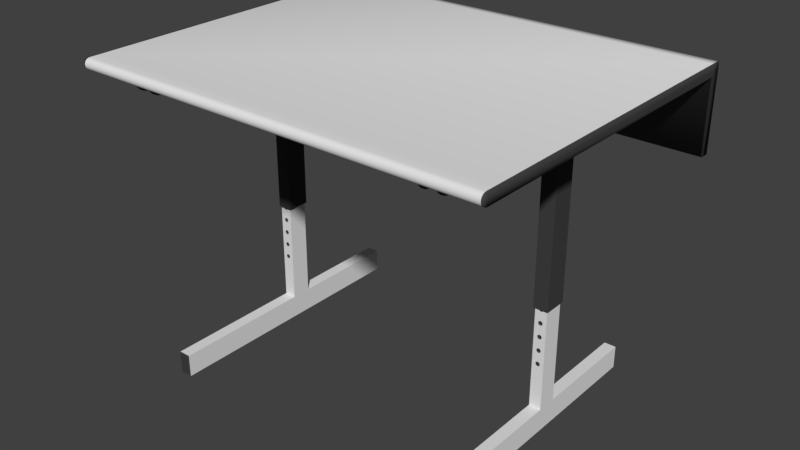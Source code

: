 # Source: Printer_desk.blend  (saved by Blender 2.78.0; exported with 4.5.12 LTS)
import bpy
from mathutils import Matrix  # noqa: F401  (used for matrix-valued properties, if any)

bpy.ops.wm.read_factory_settings(use_empty=True)
scene = bpy.context.scene
scene.name = 'Scene'

# ---- collections
col_collection_1 = bpy.data.collections.new('Collection 1'); scene.collection.children.link(col_collection_1)

# ---- materials (node trees are filled in below, after node groups)
mat_tabletop = bpy.data.materials.new('TableTop')
mat_tabletop.alpha_threshold = 0.0
mat_tabletop.use_transparent_shadow = False
mat_tabletop.roughness = 0.5
mat_blackmetal = bpy.data.materials.new('Blackmetal')
mat_blackmetal.alpha_threshold = 0.0
mat_blackmetal.use_transparent_shadow = False
mat_blackmetal.diffuse_color = (0.05497, 0.05497, 0.05497, 1.0)
mat_blackmetal.roughness = 0.5
mat_shiny_metal = bpy.data.materials.new('Shiny Metal')
mat_shiny_metal.alpha_threshold = 0.0
mat_shiny_metal.use_transparent_shadow = False
mat_shiny_metal.roughness = 0.5

# ---- material node trees

# ---- world
world_world = bpy.data.worlds.new('World'); scene.world = world_world
world_world.color = (0.05088, 0.05088, 0.05088)
world_world.use_sun_shadow = False
world_world.sun_shadow_jitter_overblur = 0.0
world_world.cycles.sampling_method = 'MANUAL'

# ---- meshes
me_plane = bpy.data.meshes.new('Plane')
me_plane.from_pydata([(-0.45, -0.36, 0.679), (0.45, -0.36, 0.679), (-0.45, 0.34, 0.679), (0.45, 0.34, 0.679), (-0.45, -0.3637, 0.6784), (0.45, -0.3637, 0.6784), (-0.45, -0.3671, 0.6767), (0.45, -0.3671, 0.6767), (-0.45, -0.3697, 0.6741), (0.45, -0.3697, 0.6741), (-0.45, -0.3714, 0.6707), (0.45, -0.3714, 0.6707), (-0.45, -0.372, 0.667), (0.45, -0.372, 0.667), (-0.45, -0.3714, 0.6633), (0.45, -0.3714, 0.6633), (-0.45, -0.3697, 0.6599), (0.45, -0.3697, 0.6599), (-0.45, -0.3671, 0.6573), (0.45, -0.3671, 0.6573), (-0.45, -0.3637, 0.6556), (0.45, -0.3637, 0.6556), (-0.45, -0.36, 0.655), (0.45, -0.36, 0.655), (-0.45, 0.34, 0.655), (0.45, 0.34, 0.655), (-0.453, -0.36, 0.679), (0.45, 0.34, 0.667), (-0.45, 0.34, 0.667), (-0.45, -0.336, 0.679), (0.453, -0.372, 0.667), (0.453, -0.3714, 0.6707), (0.453, -0.3697, 0.6741), (0.453, -0.3671, 0.6767), (0.453, -0.3637, 0.6784), (0.453, 0.34, 0.679), (0.453, -0.36, 0.679), (0.453, -0.3714, 0.6633), (0.453, -0.3697, 0.6599), (0.453, -0.3671, 0.6573), (0.453, -0.3637, 0.6556), (0.453, -0.36, 0.655), (0.453, 0.34, 0.655), (0.453, -0.36, 0.667), (0.453, 0.34, 0.667), (-0.453, 0.34, 0.679), (-0.453, -0.3637, 0.6784), (-0.453, -0.3671, 0.6767), (-0.453, -0.3697, 0.6741), (-0.453, -0.3714, 0.6707), (-0.453, -0.372, 0.667), (-0.453, -0.3714, 0.6633), (-0.453, -0.3697, 0.6599), (-0.453, -0.3671, 0.6573), (-0.453, -0.3637, 0.6556), (-0.453, -0.36, 0.655), (-0.453, 0.34, 0.655), (-0.453, 0.34, 0.667), (-0.453, -0.36, 0.667), (0.45, -0.336, 0.679), (-0.45, -0.336, 0.655), (0.45, -0.336, 0.655), (0.453, -0.336, 0.655), (0.453, -0.336, 0.679), (0.453, -0.336, 0.667), (-0.453, -0.336, 0.679), (-0.453, -0.336, 0.655), (-0.453, -0.336, 0.667), (-0.45, 0.36, 0.679), (0.45, 0.36, 0.679), (-0.45, 0.36, 0.655), (0.45, 0.36, 0.655), (0.45, 0.36, 0.667), (-0.45, 0.36, 0.667), (0.453, 0.36, 0.679), (0.453, 0.36, 0.655), (0.453, 0.36, 0.667), (-0.453, 0.36, 0.679), (-0.453, 0.36, 0.655), (-0.453, 0.36, 0.667), (-0.45, 0.34, 0.495), (0.45, 0.34, 0.495), (0.453, 0.34, 0.495), (-0.453, 0.34, 0.495), (-0.45, 0.36, 0.495), (0.45, 0.36, 0.495), (0.453, 0.36, 0.495), (-0.453, 0.36, 0.495), (-0.317, 0.003, 0.33), (-0.343, 0.003, 0.33), (-0.317, 0.047, 0.33), (-0.343, 0.047, 0.33), (-0.317, 0.003, 0.05), (-0.343, 0.003, 0.05), (-0.317, 0.047, 0.05), (-0.343, 0.047, 0.05), (-0.317, 0.003, 5.122e-09), (-0.343, 0.003, 5.122e-09), (-0.317, 0.047, 5.122e-09), (-0.343, 0.047, 5.122e-09), (-0.317, 0.287, 0.05), (-0.343, 0.287, 0.05), (-0.317, 0.287, 5.122e-09), (-0.343, 0.287, 5.122e-09), (-0.317, -0.307, 0.05), (-0.343, -0.307, 0.05), (-0.317, -0.307, 5.122e-09), (-0.343, -0.307, 5.122e-09), (-0.3186, -0.309, 0.0486), (-0.3414, -0.309, 0.0486), (-0.3186, -0.309, 0.0014), (-0.3414, -0.309, 0.0014), (-0.33, 0.003, 0.275), (-0.3265, 0.003, 0.2735), (-0.325, 0.003, 0.27), (-0.3265, 0.003, 0.2665), (-0.33, 0.003, 0.265), (-0.3335, 0.003, 0.2665), (-0.335, 0.003, 0.27), (-0.3335, 0.003, 0.2735), (-0.33, 0.003, 0.245), (-0.3265, 0.003, 0.2435), (-0.325, 0.003, 0.24), (-0.3265, 0.003, 0.2365), (-0.33, 0.003, 0.235), (-0.3335, 0.003, 0.2365), (-0.335, 0.003, 0.24), (-0.3335, 0.003, 0.2435), (-0.33, 0.003, 0.215), (-0.3265, 0.003, 0.2135), (-0.325, 0.003, 0.21), (-0.3265, 0.003, 0.2065), (-0.33, 0.003, 0.205), (-0.3335, 0.003, 0.2065), (-0.335, 0.003, 0.21), (-0.3335, 0.003, 0.2135), (-0.33, 0.003, 0.185), (-0.3265, 0.003, 0.1835), (-0.325, 0.003, 0.18), (-0.3265, 0.003, 0.1765), (-0.33, 0.003, 0.175), (-0.3335, 0.003, 0.1765), (-0.335, 0.003, 0.18), (-0.3335, 0.003, 0.1835), (-0.33, 0.003, 0.155), (-0.3265, 0.003, 0.1535), (-0.325, 0.003, 0.15), (-0.3265, 0.003, 0.1465), (-0.33, 0.003, 0.145), (-0.3335, 0.003, 0.1465), (-0.335, 0.003, 0.15), (-0.3335, 0.003, 0.1535), (-0.33, 0.023, 0.275), (-0.3265, 0.023, 0.2735), (-0.325, 0.023, 0.27), (-0.3265, 0.023, 0.2665), (-0.33, 0.023, 0.265), (-0.3335, 0.023, 0.2665), (-0.335, 0.023, 0.27), (-0.3335, 0.023, 0.2735), (-0.33, 0.023, 0.215), (-0.3265, 0.023, 0.2135), (-0.325, 0.023, 0.21), (-0.3265, 0.023, 0.2065), (-0.33, 0.023, 0.205), (-0.3335, 0.023, 0.2065), (-0.335, 0.023, 0.21), (-0.3335, 0.023, 0.2135), (-0.33, 0.023, 0.155), (-0.3265, 0.023, 0.1535), (-0.325, 0.023, 0.15), (-0.3265, 0.023, 0.1465), (-0.33, 0.023, 0.145), (-0.3335, 0.023, 0.1465), (-0.335, 0.023, 0.15), (-0.3335, 0.023, 0.1535), (-0.33, 0.023, 0.245), (-0.3265, 0.023, 0.2435), (-0.325, 0.023, 0.24), (-0.3265, 0.023, 0.2365), (-0.33, 0.023, 0.235), (-0.3335, 0.023, 0.2365), (-0.335, 0.023, 0.24), (-0.3335, 0.023, 0.2435), (-0.33, 0.023, 0.185), (-0.3265, 0.023, 0.1835), (-0.325, 0.023, 0.18), (-0.3265, 0.023, 0.1765), (-0.33, 0.023, 0.175), (-0.3335, 0.023, 0.1765), (-0.335, 0.023, 0.18), (-0.3335, 0.023, 0.1835), (0.31, -0.312, 0.625), (0.35, -0.312, 0.625), (0.31, -0.312, 0.655), (0.35, -0.312, 0.655), (0.314, -0.312, 0.625), (0.314, -0.312, 0.655), (0.346, -0.312, 0.625), (0.346, -0.312, 0.655), (0.31, -0.312, 0.651), (0.35, -0.312, 0.651), (0.314, -0.312, 0.651), (0.346, -0.312, 0.651), (0.31, 0.315, 0.625), (0.35, 0.315, 0.625), (0.31, 0.315, 0.655), (0.35, 0.315, 0.655), (0.314, 0.315, 0.625), (0.314, 0.315, 0.655), (0.346, 0.315, 0.625), (0.346, 0.315, 0.655), (0.31, 0.315, 0.651), (0.35, 0.315, 0.651), (0.314, 0.315, 0.651), (0.346, 0.315, 0.651), (0.31, -0.3213, 0.6265), (0.35, -0.3213, 0.6265), (0.31, -0.312, 0.655), (0.35, -0.312, 0.655), (0.314, -0.3213, 0.6265), (0.314, -0.312, 0.655), (0.346, -0.3213, 0.6265), (0.346, -0.312, 0.655), (0.31, -0.3132, 0.6512), (0.35, -0.3132, 0.6512), (0.314, -0.3132, 0.6512), (0.346, -0.3132, 0.6512), (0.31, -0.3296, 0.6307), (0.35, -0.3296, 0.6307), (0.31, -0.312, 0.655), (0.35, -0.312, 0.655), (0.314, -0.3296, 0.6307), (0.314, -0.312, 0.655), (0.346, -0.3296, 0.6307), (0.346, -0.312, 0.655), (0.31, -0.3144, 0.6518), (0.35, -0.3144, 0.6518), (0.314, -0.3144, 0.6518), (0.346, -0.3144, 0.6518), (0.31, -0.3363, 0.6374), (0.35, -0.3363, 0.6374), (0.31, -0.312, 0.655), (0.35, -0.312, 0.655), (0.314, -0.3363, 0.6374), (0.314, -0.312, 0.655), (0.346, -0.3363, 0.6374), (0.346, -0.312, 0.655), (0.31, -0.3152, 0.6526), (0.35, -0.3152, 0.6526), (0.314, -0.3152, 0.6526), (0.346, -0.3152, 0.6526), (0.31, -0.3405, 0.6457), (0.35, -0.3405, 0.6457), (0.31, -0.312, 0.655), (0.35, -0.312, 0.655), (0.314, -0.3405, 0.6457), (0.314, -0.312, 0.655), (0.346, -0.3405, 0.6457), (0.346, -0.312, 0.655), (0.31, -0.3158, 0.6538), (0.35, -0.3158, 0.6538), (0.314, -0.3158, 0.6538), (0.346, -0.3158, 0.6538), (0.31, -0.342, 0.655), (0.35, -0.342, 0.655), (0.31, -0.312, 0.655), (0.35, -0.312, 0.655), (0.314, -0.342, 0.655), (0.314, -0.312, 0.655), (0.346, -0.342, 0.655), (0.346, -0.312, 0.655), (0.31, -0.316, 0.655), (0.35, -0.316, 0.655), (0.314, -0.316, 0.655), (0.346, -0.316, 0.655), (-0.31, -0.312, 0.625), (-0.35, -0.312, 0.625), (-0.31, -0.312, 0.655), (-0.35, -0.312, 0.655), (-0.314, -0.312, 0.625), (-0.314, -0.312, 0.655), (-0.346, -0.312, 0.625), (-0.346, -0.312, 0.655), (-0.31, -0.312, 0.651), (-0.35, -0.312, 0.651), (-0.314, -0.312, 0.651), (-0.346, -0.312, 0.651), (-0.31, 0.315, 0.625), (-0.35, 0.315, 0.625), (-0.31, 0.315, 0.655), (-0.35, 0.315, 0.655), (-0.314, 0.315, 0.625), (-0.314, 0.315, 0.655), (-0.346, 0.315, 0.625), (-0.346, 0.315, 0.655), (-0.31, 0.315, 0.651), (-0.35, 0.315, 0.651), (-0.314, 0.315, 0.651), (-0.346, 0.315, 0.651), (-0.31, -0.3213, 0.6265), (-0.35, -0.3213, 0.6265), (-0.31, -0.312, 0.655), (-0.35, -0.312, 0.655), (-0.314, -0.3213, 0.6265), (-0.314, -0.312, 0.655), (-0.346, -0.3213, 0.6265), (-0.346, -0.312, 0.655), (-0.31, -0.3132, 0.6512), (-0.35, -0.3132, 0.6512), (-0.314, -0.3132, 0.6512), (-0.346, -0.3132, 0.6512), (-0.31, -0.3296, 0.6307), (-0.35, -0.3296, 0.6307), (-0.31, -0.312, 0.655), (-0.35, -0.312, 0.655), (-0.314, -0.3296, 0.6307), (-0.314, -0.312, 0.655), (-0.346, -0.3296, 0.6307), (-0.346, -0.312, 0.655), (-0.31, -0.3144, 0.6518), (-0.35, -0.3144, 0.6518), (-0.314, -0.3144, 0.6518), (-0.346, -0.3144, 0.6518), (-0.31, -0.3363, 0.6374), (-0.35, -0.3363, 0.6374), (-0.31, -0.312, 0.655), (-0.35, -0.312, 0.655), (-0.314, -0.3363, 0.6374), (-0.314, -0.312, 0.655), (-0.346, -0.3363, 0.6374), (-0.346, -0.312, 0.655), (-0.31, -0.3152, 0.6526), (-0.35, -0.3152, 0.6526), (-0.314, -0.3152, 0.6526), (-0.346, -0.3152, 0.6526), (-0.31, -0.3405, 0.6457), (-0.35, -0.3405, 0.6457), (-0.31, -0.312, 0.655), (-0.35, -0.312, 0.655), (-0.314, -0.3405, 0.6457), (-0.314, -0.312, 0.655), (-0.346, -0.3405, 0.6457), (-0.346, -0.312, 0.655), (-0.31, -0.3158, 0.6538), (-0.35, -0.3158, 0.6538), (-0.314, -0.3158, 0.6538), (-0.346, -0.3158, 0.6538), (-0.31, -0.342, 0.655), (-0.35, -0.342, 0.655), (-0.31, -0.312, 0.655), (-0.35, -0.312, 0.655), (-0.314, -0.342, 0.655), (-0.314, -0.312, 0.655), (-0.346, -0.342, 0.655), (-0.346, -0.312, 0.655), (-0.31, -0.316, 0.655), (-0.35, -0.316, 0.655), (-0.314, -0.316, 0.655), (-0.346, -0.316, 0.655), (0.314, -1.49e-08, 0.65), (0.346, -1.49e-08, 0.65), (0.314, 0.05, 0.65), (0.346, 0.05, 0.65), (0.314, -1.49e-08, 0.27), (0.346, -1.49e-08, 0.27), (0.314, 0.05, 0.27), (0.346, 0.05, 0.27), (-0.314, -1.49e-08, 0.65), (-0.346, -1.49e-08, 0.65), (-0.314, 0.05, 0.65), (-0.346, 0.05, 0.65), (-0.314, -1.49e-08, 0.27), (-0.346, -1.49e-08, 0.27), (-0.314, 0.05, 0.27), (-0.346, 0.05, 0.27), (0.317, 0.003, 0.33), (0.343, 0.003, 0.33), (0.317, 0.047, 0.33), (0.343, 0.047, 0.33), (0.317, 0.003, 0.05), (0.343, 0.003, 0.05), (0.317, 0.047, 0.05), (0.343, 0.047, 0.05), (0.317, 0.003, 5.122e-09), (0.343, 0.003, 5.122e-09), (0.317, 0.047, 5.122e-09), (0.343, 0.047, 5.122e-09), (0.317, 0.287, 0.05), (0.343, 0.287, 0.05), (0.317, 0.287, 5.122e-09), (0.343, 0.287, 5.122e-09), (0.317, -0.307, 0.05), (0.343, -0.307, 0.05), (0.317, -0.307, 5.122e-09), (0.343, -0.307, 5.122e-09), (0.3186, -0.309, 0.0486), (0.3414, -0.309, 0.0486), (0.3186, -0.309, 0.0014), (0.3414, -0.309, 0.0014), (0.33, 0.003, 0.275), (0.3265, 0.003, 0.2735), (0.325, 0.003, 0.27), (0.3265, 0.003, 0.2665), (0.33, 0.003, 0.265), (0.3335, 0.003, 0.2665), (0.335, 0.003, 0.27), (0.3335, 0.003, 0.2735), (0.33, 0.003, 0.245), (0.3265, 0.003, 0.2435), (0.325, 0.003, 0.24), (0.3265, 0.003, 0.2365), (0.33, 0.003, 0.235), (0.3335, 0.003, 0.2365), (0.335, 0.003, 0.24), (0.3335, 0.003, 0.2435), (0.33, 0.003, 0.215), (0.3265, 0.003, 0.2135), (0.325, 0.003, 0.21), (0.3265, 0.003, 0.2065), (0.33, 0.003, 0.205), (0.3335, 0.003, 0.2065), (0.335, 0.003, 0.21), (0.3335, 0.003, 0.2135), (0.33, 0.003, 0.185), (0.3265, 0.003, 0.1835), (0.325, 0.003, 0.18), (0.3265, 0.003, 0.1765), (0.33, 0.003, 0.175), (0.3335, 0.003, 0.1765), (0.335, 0.003, 0.18), (0.3335, 0.003, 0.1835), (0.33, 0.003, 0.155), (0.3265, 0.003, 0.1535), (0.325, 0.003, 0.15), (0.3265, 0.003, 0.1465), (0.33, 0.003, 0.145), (0.3335, 0.003, 0.1465), (0.335, 0.003, 0.15), (0.3335, 0.003, 0.1535), (0.33, 0.023, 0.275), (0.3265, 0.023, 0.2735), (0.325, 0.023, 0.27), (0.3265, 0.023, 0.2665), (0.33, 0.023, 0.265), (0.3335, 0.023, 0.2665), (0.335, 0.023, 0.27), (0.3335, 0.023, 0.2735), (0.33, 0.023, 0.215), (0.3265, 0.023, 0.2135), (0.325, 0.023, 0.21), (0.3265, 0.023, 0.2065), (0.33, 0.023, 0.205), (0.3335, 0.023, 0.2065), (0.335, 0.023, 0.21), (0.3335, 0.023, 0.2135), (0.33, 0.023, 0.155), (0.3265, 0.023, 0.1535), (0.325, 0.023, 0.15), (0.3265, 0.023, 0.1465), (0.33, 0.023, 0.145), (0.3335, 0.023, 0.1465), (0.335, 0.023, 0.15), (0.3335, 0.023, 0.1535), (0.33, 0.023, 0.245), (0.3265, 0.023, 0.2435), (0.325, 0.023, 0.24), (0.3265, 0.023, 0.2365), (0.33, 0.023, 0.235), (0.3335, 0.023, 0.2365), (0.335, 0.023, 0.24), (0.3335, 0.023, 0.2435), (0.33, 0.023, 0.185), (0.3265, 0.023, 0.1835), (0.325, 0.023, 0.18), (0.3265, 0.023, 0.1765), (0.33, 0.023, 0.175), (0.3335, 0.023, 0.1765), (0.335, 0.023, 0.18), (0.3335, 0.023, 0.1835)], [], [(29, 59, 3, 2), (1, 0, 4, 5), (5, 4, 6, 7), (7, 6, 8, 9), (9, 8, 10, 11), (11, 10, 12, 13), (13, 12, 14, 15), (15, 14, 16, 17), (17, 16, 18, 19), (19, 18, 20, 21), (21, 20, 22, 23), (61, 60, 24, 25), (13, 15, 37, 30), (20, 18, 53, 54), (1, 5, 34, 36), (10, 8, 48, 49), (2, 68, 73, 28), (17, 19, 39, 38), (7, 9, 32, 33), (21, 23, 41, 40), (11, 13, 30, 31), (59, 1, 36, 63), (15, 17, 38, 37), (5, 7, 33, 34), (35, 44, 76, 74), (19, 21, 40, 39), (60, 22, 55, 66), (14, 12, 50, 51), (4, 0, 26, 46), (18, 16, 52, 53), (8, 6, 47, 48), (22, 20, 54, 55), (12, 10, 49, 50), (3, 35, 74, 69), (16, 14, 51, 52), (6, 4, 46, 47), (33, 32, 43), (63, 64, 44, 35), (32, 31, 43), (34, 33, 43), (64, 62, 42, 44), (36, 34, 43), (31, 30, 43), (30, 37, 43), (37, 38, 43), (38, 39, 43), (39, 40, 43), (41, 43, 40), (61, 25, 42, 62), (9, 11, 31, 32), (67, 66, 55, 58), (65, 67, 58, 26), (55, 54, 58), (54, 53, 58), (53, 52, 58), (52, 51, 58), (51, 50, 58), (50, 49, 58), (49, 48, 58), (48, 47, 58), (47, 46, 58), (46, 26, 58), (27, 72, 69, 3), (29, 2, 45, 65), (0, 29, 65, 26), (45, 57, 67, 65), (57, 56, 66, 67), (23, 61, 62, 41), (43, 41, 62, 64), (36, 43, 64, 63), (24, 60, 66, 56), (3, 59, 63, 35), (23, 22, 60, 61), (0, 1, 59, 29), (72, 69, 74, 76), (71, 72, 76, 75), (73, 70, 78, 79), (68, 73, 79, 77), (75, 42, 82, 86), (70, 71, 85, 84), (25, 71, 72, 27), (56, 57, 79, 78), (45, 2, 68, 77), (28, 73, 70, 24), (2, 3, 69, 68), (57, 45, 77, 79), (44, 42, 75, 76), (25, 24, 80, 81), (82, 81, 85, 86), (80, 83, 87, 84), (81, 80, 84, 85), (78, 70, 84, 87), (42, 25, 81, 82), (56, 78, 87, 83), (71, 75, 86, 85), (24, 56, 83, 80), (73, 72, 71, 70), (69, 72, 73, 68), (88, 90, 91, 89), (95, 94, 100, 101), (91, 90, 94, 95), (89, 91, 95, 93), (90, 88, 92, 94), (96, 97, 99, 98), (93, 97, 107, 105), (93, 95, 99, 97), (94, 92, 96, 98), (101, 100, 102, 103), (94, 98, 102, 100), (99, 95, 101, 103), (98, 99, 103, 102), (106, 104, 108, 110), (92, 93, 105, 104), (96, 92, 104, 106), (97, 96, 106, 107), (108, 109, 111, 110), (107, 106, 110, 111), (105, 107, 111, 109), (104, 105, 109, 108), (89, 93, 150), (121, 114, 115), (149, 93, 148), (148, 92, 147), (147, 92, 146), (146, 92, 88), (151, 142, 150), (88, 138, 146), (138, 145, 146), (144, 141, 151), (138, 139, 145), (134, 89, 142), (131, 136, 137), (141, 144, 140), (140, 144, 139), (123, 128, 129), (143, 134, 142), (88, 130, 138), (130, 137, 138), (136, 133, 143), (130, 131, 137), (122, 129, 130), (141, 142, 151), (133, 136, 132), (132, 136, 131), (127, 120, 117), (135, 126, 134), (88, 122, 130), (114, 121, 122), (128, 125, 135), (122, 123, 129), (126, 89, 134), (133, 134, 143), (125, 128, 124), (124, 128, 123), (93, 92, 148), (127, 118, 126), (88, 114, 122), (139, 144, 145), (118, 89, 126), (142, 89, 150), (118, 127, 117), (117, 120, 116), (116, 120, 115), (120, 121, 115), (149, 150, 93), (89, 118, 119), (113, 114, 88), (89, 119, 112), (112, 113, 88), (89, 112, 88), (125, 126, 135), (118, 117, 157, 158), (133, 132, 164, 165), (148, 147, 171, 172), (119, 118, 158, 159), (134, 133, 165, 166), (149, 148, 172, 173), (112, 119, 159, 152), (135, 134, 166, 167), (150, 149, 173, 174), (113, 112, 152, 153), (128, 135, 167, 160), (151, 150, 174, 175), (114, 113, 153, 154), (129, 128, 160, 161), (144, 151, 175, 168), (115, 114, 154, 155), (130, 129, 161, 162), (145, 144, 168, 169), (116, 115, 155, 156), (131, 130, 162, 163), (146, 145, 169, 170), (117, 116, 156, 157), (132, 131, 163, 164), (147, 146, 170, 171), (126, 125, 181, 182), (141, 140, 188, 189), (127, 126, 182, 183), (142, 141, 189, 190), (120, 127, 183, 176), (143, 142, 190, 191), (121, 120, 176, 177), (136, 143, 191, 184), (122, 121, 177, 178), (137, 136, 184, 185), (123, 122, 178, 179), (138, 137, 185, 186), (124, 123, 179, 180), (139, 138, 186, 187), (125, 124, 180, 181), (140, 139, 187, 188), (185, 184, 191, 190, 189, 188, 187, 186), (169, 168, 175, 174, 173, 172, 171, 170), (161, 160, 167, 166, 165, 164, 163, 162), (177, 176, 183, 182, 181, 180, 179, 178), (153, 152, 159, 158, 157, 156, 155, 154), (200, 224, 218, 194), (194, 218, 221, 197), (198, 222, 227, 203), (215, 211, 207, 213), (195, 219, 225, 201), (202, 226, 220, 196), (212, 206, 209, 214), (214, 209, 211, 215), (204, 212, 214, 208), (210, 215, 213, 205), (203, 215, 210, 198), (197, 209, 206, 194), (194, 206, 212, 200), (200, 212, 204, 192), (202, 214, 215, 203), (192, 204, 208, 196), (193, 205, 213, 201), (198, 210, 205, 193), (195, 207, 211, 199), (199, 211, 209, 197), (196, 208, 214, 202), (201, 213, 207, 195), (225, 237, 229, 217), (218, 230, 233, 221), (227, 239, 238, 226), (224, 236, 230, 218), (219, 231, 237, 225), (192, 216, 224, 200), (203, 227, 226, 202), (196, 220, 216, 192), (201, 225, 217, 193), (193, 217, 222, 198), (199, 223, 219, 195), (197, 221, 223, 199), (230, 242, 245, 233), (239, 251, 250, 238), (236, 248, 242, 230), (231, 243, 249, 237), (234, 246, 251, 239), (216, 228, 236, 224), (223, 235, 231, 219), (220, 232, 228, 216), (226, 238, 232, 220), (217, 229, 234, 222), (221, 233, 235, 223), (222, 234, 239, 227), (251, 263, 262, 250), (248, 260, 254, 242), (243, 255, 261, 249), (246, 258, 263, 251), (245, 257, 259, 247), (237, 249, 241, 229), (228, 240, 248, 236), (235, 247, 243, 231), (232, 244, 240, 228), (238, 250, 244, 232), (229, 241, 246, 234), (233, 245, 247, 235), (263, 275, 274, 262), (260, 272, 266, 254), (255, 267, 273, 261), (258, 270, 275, 263), (257, 269, 271, 259), (242, 254, 257, 245), (249, 261, 253, 241), (240, 252, 260, 248), (247, 259, 255, 243), (244, 256, 252, 240), (250, 262, 256, 244), (241, 253, 258, 246), (275, 273, 267, 271), (272, 274, 269, 266), (274, 275, 271, 269), (264, 268, 274, 272), (270, 265, 273, 275), (254, 266, 269, 257), (261, 273, 265, 253), (252, 264, 272, 260), (259, 271, 267, 255), (256, 268, 264, 252), (262, 274, 268, 256), (253, 265, 270, 258), (270, 268, 274, 275), (284, 278, 302, 308), (278, 281, 305, 302), (282, 287, 311, 306), (299, 297, 291, 295), (279, 285, 309, 303), (286, 280, 304, 310), (296, 298, 293, 290), (298, 299, 295, 293), (288, 292, 298, 296), (294, 289, 297, 299), (287, 282, 294, 299), (281, 278, 290, 293), (278, 284, 296, 290), (284, 276, 288, 296), (286, 287, 299, 298), (276, 280, 292, 288), (277, 285, 297, 289), (282, 277, 289, 294), (279, 283, 295, 291), (283, 281, 293, 295), (280, 286, 298, 292), (285, 279, 291, 297), (309, 301, 313, 321), (302, 305, 317, 314), (311, 310, 322, 323), (308, 302, 314, 320), (303, 309, 321, 315), (276, 284, 308, 300), (287, 286, 310, 311), (280, 276, 300, 304), (285, 277, 301, 309), (277, 282, 306, 301), (283, 279, 303, 307), (281, 283, 307, 305), (314, 317, 329, 326), (323, 322, 334, 335), (320, 314, 326, 332), (315, 321, 333, 327), (318, 323, 335, 330), (300, 308, 320, 312), (307, 303, 315, 319), (304, 300, 312, 316), (310, 304, 316, 322), (301, 306, 318, 313), (305, 307, 319, 317), (306, 311, 323, 318), (335, 334, 346, 347), (332, 326, 338, 344), (327, 333, 345, 339), (330, 335, 347, 342), (329, 331, 343, 341), (321, 313, 325, 333), (312, 320, 332, 324), (319, 315, 327, 331), (316, 312, 324, 328), (322, 316, 328, 334), (313, 318, 330, 325), (317, 319, 331, 329), (347, 346, 358, 359), (344, 338, 350, 356), (339, 345, 357, 351), (342, 347, 359, 354), (341, 343, 355, 353), (326, 329, 341, 338), (333, 325, 337, 345), (324, 332, 344, 336), (331, 327, 339, 343), (328, 324, 336, 340), (334, 328, 340, 346), (325, 330, 342, 337), (359, 355, 351, 357), (356, 350, 353, 358), (358, 353, 355, 359), (348, 356, 358, 352), (354, 359, 357, 349), (338, 341, 353, 350), (345, 337, 349, 357), (336, 344, 356, 348), (343, 339, 351, 355), (340, 336, 348, 352), (346, 340, 352, 358), (337, 342, 354, 349), (354, 359, 358, 352), (360, 361, 363, 362), (364, 366, 367, 365), (363, 367, 366, 362), (360, 364, 365, 361), (361, 365, 367, 363), (362, 366, 364, 360), (368, 370, 371, 369), (372, 373, 375, 374), (371, 370, 374, 375), (368, 369, 373, 372), (369, 371, 375, 373), (370, 368, 372, 374), (376, 377, 379, 378), (383, 389, 388, 382), (379, 383, 382, 378), (377, 381, 383, 379), (378, 382, 380, 376), (384, 386, 387, 385), (381, 393, 395, 385), (381, 385, 387, 383), (382, 386, 384, 380), (389, 391, 390, 388), (382, 388, 390, 386), (387, 391, 389, 383), (386, 390, 391, 387), (394, 398, 396, 392), (380, 392, 393, 381), (384, 394, 392, 380), (385, 395, 394, 384), (396, 398, 399, 397), (395, 399, 398, 394), (393, 397, 399, 395), (392, 396, 397, 393), (377, 438, 381), (409, 403, 402), (437, 436, 381), (436, 435, 380), (435, 434, 380), (434, 376, 380), (439, 438, 430), (376, 434, 426), (426, 434, 433), (432, 439, 429), (426, 433, 427), (422, 430, 377), (419, 425, 424), (429, 428, 432), (428, 427, 432), (411, 417, 416), (431, 430, 422), (376, 426, 418), (418, 426, 425), (424, 431, 421), (418, 425, 419), (410, 418, 417), (429, 439, 430), (421, 420, 424), (420, 419, 424), (415, 405, 408), (423, 422, 414), (376, 418, 410), (402, 410, 409), (416, 423, 413), (410, 417, 411), (414, 422, 377), (421, 431, 422), (413, 412, 416), (412, 411, 416), (381, 436, 380), (415, 414, 406), (376, 410, 402), (427, 433, 432), (406, 414, 377), (430, 438, 377), (406, 405, 415), (405, 404, 408), (404, 403, 408), (408, 403, 409), (437, 381, 438), (377, 407, 406), (401, 376, 402), (377, 400, 407), (400, 376, 401), (377, 376, 400), (413, 423, 414), (406, 446, 445, 405), (421, 453, 452, 420), (436, 460, 459, 435), (407, 447, 446, 406), (422, 454, 453, 421), (437, 461, 460, 436), (400, 440, 447, 407), (423, 455, 454, 422), (438, 462, 461, 437), (401, 441, 440, 400), (416, 448, 455, 423), (439, 463, 462, 438), (402, 442, 441, 401), (417, 449, 448, 416), (432, 456, 463, 439), (403, 443, 442, 402), (418, 450, 449, 417), (433, 457, 456, 432), (404, 444, 443, 403), (419, 451, 450, 418), (434, 458, 457, 433), (405, 445, 444, 404), (420, 452, 451, 419), (435, 459, 458, 434), (414, 470, 469, 413), (429, 477, 476, 428), (415, 471, 470, 414), (430, 478, 477, 429), (408, 464, 471, 415), (431, 479, 478, 430), (409, 465, 464, 408), (424, 472, 479, 431), (410, 466, 465, 409), (425, 473, 472, 424), (411, 467, 466, 410), (426, 474, 473, 425), (412, 468, 467, 411), (427, 475, 474, 426), (413, 469, 468, 412), (428, 476, 475, 427), (473, 474, 475, 476, 477, 478, 479, 472), (457, 458, 459, 460, 461, 462, 463, 456), (449, 450, 451, 452, 453, 454, 455, 448), (465, 466, 467, 468, 469, 470, 471, 464), (441, 442, 443, 444, 445, 446, 447, 440)])
me_plane.polygons.foreach_set('use_smooth', [1, 1, 1, 1, 1, 1, 1, 1, 1, 1, 1, 1, 1, 1, 1, 1, 1, 1, 1, 1, 1, 1, 1, 1, 1, 1, 1, 1, 1, 1, 1, 1, 1, 1, 1, 1, 1, 1, 1, 1, 1, 1, 1, 1, 1, 1, 1, 1, 1, 1, 1, 1, 1, 1, 1, 1, 1, 1, 1, 1, 1, 1, 1, 1, 1, 1, 1, 1, 1, 1, 1, 1, 1, 1, 1, 1, 1, 1, 1, 1, 1, 1, 1, 1, 1, 1, 1, 1, 1, 1, 1, 1, 1, 1, 1, 1, 1, 1, 0, 0, 0, 0, 0, 0, 0, 0, 0, 0, 0, 0, 0, 0, 0, 0, 0, 0, 0, 0, 0, 0, 0, 0, 0, 0, 0, 0, 0, 0, 0, 0, 0, 0, 0, 0, 0, 0, 0, 0, 0, 0, 0, 0, 0, 0, 0, 0, 0, 0, 0, 0, 0, 0, 0, 0, 0, 0, 0, 0, 0, 0, 0, 0, 0, 0, 0, 0, 0, 0, 0, 0, 0, 0, 0, 0, 0, 0, 0, 0, 0, 0, 0, 0, 0, 0, 0, 0, 0, 0, 0, 0, 0, 0, 0, 0, 0, 0, 0, 0, 0, 0, 0, 0, 0, 0, 0, 0, 0, 0, 0, 0, 0, 0, 0, 0, 0, 0, 0, 0, 0, 0, 0, 0, 0, 0, 0, 0, 0, 0, 0, 0, 0, 0, 0, 0, 0, 0, 0, 0, 0, 0, 0, 0, 0, 0, 0, 0, 0, 0, 0, 0, 0, 0, 0, 0, 0, 0, 0, 0, 0, 0, 0, 0, 0, 0, 0, 0, 0, 0, 0, 0, 0, 0, 0, 0, 0, 0, 0, 0, 0, 0, 0, 0, 0, 0, 0, 0, 0, 0, 0, 0, 0, 0, 0, 0, 0, 0, 0, 0, 0, 0, 0, 0, 0, 0, 0, 0, 0, 0, 0, 0, 0, 0, 0, 0, 0, 0, 0, 0, 0, 0, 0, 0, 0, 0, 0, 0, 0, 0, 0, 0, 0, 0, 0, 0, 0, 0, 0, 0, 0, 0, 0, 0, 0, 0, 0, 0, 0, 0, 0, 0, 0, 0, 0, 0, 0, 0, 0, 0, 0, 0, 0, 0, 0, 0, 0, 0, 0, 0, 0, 0, 0, 0, 0, 0, 0, 0, 0, 0, 0, 0, 0, 0, 0, 0, 0, 0, 0, 0, 0, 0, 0, 0, 0, 0, 0, 0, 0, 0, 0, 0, 0, 0, 0, 0, 0, 0, 0, 0, 0, 0, 0, 0, 0, 0, 0, 0, 0, 0, 0, 0, 0, 0, 0, 0, 0, 0, 0, 0, 0, 0, 0, 0, 0, 0, 0, 0, 0, 0, 0, 0, 0, 0, 0, 0, 0, 0, 0, 0, 0, 0, 0, 0, 0, 0, 0, 0, 0, 0, 0, 0, 0, 0, 0, 0, 0, 0, 0, 0, 0, 0, 0, 0, 0, 0, 0, 0, 0, 0, 0, 0, 0, 0, 0, 0, 0, 0, 0, 0, 0, 0, 0, 0, 0, 0, 0, 0, 0, 0, 0, 0, 0, 0, 0, 0, 0, 0, 0, 0, 0, 0, 0, 0])
me_plane.polygons.foreach_set('material_index', [0, 0, 0, 0, 0, 0, 0, 0, 0, 0, 0, 1, 1, 1, 1, 1, 0, 1, 1, 1, 1, 1, 1, 1, 1, 1, 1, 1, 1, 1, 1, 1, 1, 1, 1, 1, 1, 1, 1, 1, 1, 1, 1, 1, 1, 1, 1, 1, 1, 1, 1, 1, 1, 1, 1, 1, 1, 1, 1, 1, 1, 1, 0, 1, 1, 1, 1, 1, 1, 1, 1, 1, 0, 0, 1, 1, 1, 1, 1, 1, 0, 1, 1, 0, 0, 1, 1, 1, 1, 1, 1, 1, 1, 1, 1, 1, 1, 1, 2, 2, 2, 2, 2, 2, 2, 2, 2, 2, 2, 2, 2, 1, 2, 2, 2, 1, 1, 1, 1, 2, 2, 2, 2, 2, 2, 2, 2, 2, 2, 2, 2, 2, 2, 2, 2, 2, 2, 2, 2, 2, 2, 2, 2, 2, 2, 2, 2, 2, 2, 2, 2, 2, 2, 2, 2, 2, 2, 2, 2, 2, 2, 2, 2, 2, 2, 2, 2, 2, 2, 2, 2, 1, 1, 1, 1, 1, 1, 1, 1, 1, 1, 1, 1, 1, 1, 1, 1, 1, 1, 1, 1, 1, 1, 1, 1, 1, 1, 1, 1, 1, 1, 1, 1, 1, 1, 1, 1, 1, 1, 1, 1, 1, 1, 1, 1, 1, 1, 1, 1, 1, 1, 1, 1, 1, 1, 1, 1, 1, 1, 1, 1, 1, 1, 1, 1, 1, 1, 1, 1, 1, 1, 1, 1, 1, 1, 1, 1, 1, 1, 1, 1, 1, 1, 1, 1, 1, 1, 1, 1, 1, 1, 1, 1, 1, 1, 1, 1, 1, 1, 1, 1, 1, 1, 1, 1, 1, 1, 1, 1, 1, 1, 1, 1, 1, 1, 1, 1, 1, 1, 1, 1, 1, 1, 1, 1, 1, 1, 1, 1, 1, 1, 1, 1, 1, 1, 1, 1, 1, 1, 1, 1, 1, 1, 1, 1, 1, 1, 1, 1, 1, 1, 1, 1, 1, 1, 1, 1, 1, 1, 1, 1, 1, 1, 1, 1, 1, 1, 1, 1, 1, 1, 1, 1, 1, 1, 1, 1, 1, 1, 1, 1, 1, 1, 1, 1, 1, 1, 1, 1, 1, 1, 1, 1, 1, 1, 1, 1, 1, 1, 1, 1, 1, 1, 1, 1, 1, 1, 1, 1, 1, 1, 1, 1, 1, 1, 1, 1, 1, 1, 1, 1, 1, 1, 1, 2, 2, 2, 2, 2, 2, 2, 2, 2, 2, 2, 2, 2, 1, 2, 2, 2, 1, 1, 1, 1, 2, 2, 2, 2, 2, 2, 2, 2, 2, 2, 2, 2, 2, 2, 2, 2, 2, 2, 2, 2, 2, 2, 2, 2, 2, 2, 2, 2, 2, 2, 2, 2, 2, 2, 2, 2, 2, 2, 2, 2, 2, 2, 2, 2, 2, 2, 2, 2, 2, 2, 2, 2, 1, 1, 1, 1, 1, 1, 1, 1, 1, 1, 1, 1, 1, 1, 1, 1, 1, 1, 1, 1, 1, 1, 1, 1, 1, 1, 1, 1, 1, 1, 1, 1, 1, 1, 1, 1, 1, 1, 1, 1, 1, 1, 1, 1, 1])
_uv = me_plane.uv_layers.new(name='UVMap')
_uv.uv.foreach_set('vector', [-4.329, 0.2981, -4.329, -4.484, -0.9125, -4.484, -0.9125, 0.2981, -4.45, -4.484, -4.45, 0.2981, -4.469, 0.2981, -4.469, -4.484, -4.469, -4.484, -4.469, 0.2981, -4.486, 0.2981, -4.486, -4.484, -4.486, -4.484, -4.486, 0.2981, -4.5, 0.2981, -4.5, -4.484, 5.474, -4.484, 5.474, 0.2981, 5.458, 0.2981, 5.458, -4.484, 5.458, -4.484, 5.458, 0.2981, 5.439, 0.2981, 5.439, -4.484, 5.439, -4.484, 5.439, 0.2981, 5.42, 0.2981, 5.42, -4.484, 5.42, -4.484, 5.42, 0.2981, 5.403, 0.2981, 5.403, -4.484, 2.764, -4.484, 2.764, 0.2981, 2.75, 0.2981, 2.75, -4.484, 2.75, -4.484, 2.75, 0.2981, 2.732, 0.2981, 2.732, -4.484, 2.732, -4.484, 2.732, 0.2981, 2.713, 0.2981, 2.713, -4.484, 2.592, -4.484, 2.592, 0.2981, -0.8115, 0.2981, -0.8115, -4.484, 5.439, -4.484, 5.42, -4.484, 5.42, -4.5, 5.439, -4.5, 2.732, 0.2981, 2.75, 0.2981, 2.75, 0.314, 2.732, 0.314, -4.45, -4.484, -4.469, -4.484, -4.469, -4.5, -4.45, -4.5, 5.458, 0.2981, 5.474, 0.2981, 5.474, 0.314, 5.458, 0.314, -0.03121, 3.608, -0.1323, 3.608, -0.1323, 3.545, -0.03121, 3.545, 2.764, -4.484, 2.75, -4.484, 2.75, -4.5, 2.764, -4.5, -4.486, -4.484, -4.5, -4.484, -4.5, -4.5, -4.486, -4.5, 2.732, -4.484, 2.713, -4.484, 2.713, -4.5, 2.732, -4.5, 5.458, -4.484, 5.439, -4.484, 5.439, -4.5, 5.458, -4.5, -4.329, -4.484, -4.45, -4.484, -4.45, -4.5, -4.329, -4.5, 5.42, -4.484, 5.403, -4.484, 5.403, -4.5, 5.42, -4.5, -4.469, -4.484, -4.486, -4.484, -4.486, -4.5, -4.469, -4.5, 2.174, 4.097, 2.235, 4.097, 2.235, 4.204, 2.174, 4.204, 2.75, -4.484, 2.732, -4.484, 2.732, -4.5, 2.75, -4.5, 2.592, 0.2981, 2.713, 0.2981, 2.713, 0.314, 2.592, 0.314, 5.42, 0.2981, 5.439, 0.2981, 5.439, 0.314, 5.42, 0.314, -4.469, 0.2981, -4.45, 0.2981, -4.45, 0.314, -4.469, 0.314, 2.75, 0.2981, 2.764, 0.2981, 2.764, 0.314, 2.75, 0.314, -4.5, 0.2981, -4.486, 0.2981, -4.486, 0.314, -4.5, 0.314, 2.713, 0.2981, 2.732, 0.2981, 2.732, 0.314, 2.713, 0.314, 5.439, 0.2981, 5.458, 0.2981, 5.458, 0.314, 5.439, 0.314, -0.9125, -4.484, -0.9125, -4.5, -0.8115, -4.5, -0.8115, -4.484, 5.403, 0.2981, 5.42, 0.2981, 5.42, 0.314, 5.403, 0.314, -4.486, 0.2981, -4.469, 0.2981, -4.469, 0.314, -4.486, 0.314, 2.185, 0.3403, 2.199, 0.3262, 2.235, 0.3778, 2.174, 0.5053, 2.235, 0.5053, 2.235, 4.097, 2.174, 4.097, 2.199, 0.3262, 2.216, 0.3171, 2.235, 0.3778, 2.177, 0.3581, 2.185, 0.3403, 2.235, 0.3778, 2.235, 0.5053, 2.295, 0.5053, 2.295, 4.097, 2.235, 4.097, 2.174, 0.3778, 2.177, 0.3581, 2.235, 0.3778, 2.216, 0.3171, 2.235, 0.314, 2.235, 0.3778, 2.235, 0.314, 2.253, 0.3171, 2.235, 0.3778, 2.253, 0.3171, 2.27, 0.3262, 2.235, 0.3778, 2.27, 0.3262, 2.284, 0.3403, 2.235, 0.3778, 2.284, 0.3403, 2.292, 0.3581, 2.235, 0.3778, 2.295, 0.3778, 2.235, 0.3778, 2.292, 0.3581, 2.592, -4.484, -0.8115, -4.484, -0.8115, -4.5, 2.592, -4.5, 5.474, -4.484, 5.458, -4.484, 5.458, -4.5, 5.474, -4.5, 3.974, 0.5053, 3.913, 0.5053, 3.913, 0.3778, 3.974, 0.3778, 4.034, 0.5053, 3.974, 0.5053, 3.974, 0.3778, 4.034, 0.3778, 3.913, 0.3778, 3.916, 0.3581, 3.974, 0.3778, 3.916, 0.3581, 3.925, 0.3403, 3.974, 0.3778, 3.925, 0.3403, 3.938, 0.3262, 3.974, 0.3778, 3.938, 0.3262, 3.955, 0.3171, 3.974, 0.3778, 3.955, 0.3171, 3.974, 0.314, 3.974, 0.3778, 3.974, 0.314, 3.992, 0.3171, 3.974, 0.3778, 3.992, 0.3171, 4.009, 0.3262, 3.974, 0.3778, 4.009, 0.3262, 4.023, 0.3403, 3.974, 0.3778, 4.023, 0.3403, 4.031, 0.3581, 3.974, 0.3778, 4.031, 0.3581, 4.034, 0.3778, 3.974, 0.3778, 0.6368, 3.545, 0.738, 3.545, 0.738, 3.608, 0.6368, 3.608, -4.329, 0.2981, -0.9125, 0.2981, -0.9125, 0.314, -4.329, 0.314, -4.45, 0.2981, -4.329, 0.2981, -4.329, 0.314, -4.45, 0.314, 4.034, 4.097, 3.974, 4.097, 3.974, 0.5053, 4.034, 0.5053, 3.974, 4.097, 3.913, 4.097, 3.913, 0.5053, 3.974, 0.5053, 2.713, -4.484, 2.592, -4.484, 2.592, -4.5, 2.713, -4.5, 2.235, 0.3778, 2.295, 0.3778, 2.295, 0.5053, 2.235, 0.5053, 2.174, 0.3778, 2.235, 0.3778, 2.235, 0.5053, 2.174, 0.5053, -0.8115, 0.2981, 2.592, 0.2981, 2.592, 0.314, -0.8115, 0.314, -0.9125, -4.484, -4.329, -4.484, -4.329, -4.5, -0.9125, -4.5, 2.713, -4.484, 2.713, 0.2981, 2.592, 0.2981, 2.592, -4.484, -4.45, 0.2981, -4.45, -4.484, -4.329, -4.484, -4.329, 0.2981, 2.825, -4.484, 2.764, -4.484, 2.764, -4.5, 2.825, -4.5, 2.886, -4.484, 2.825, -4.484, 2.825, -4.5, 2.886, -4.5, 2.825, 0.2981, 2.886, 0.2981, 2.886, 0.314, 2.825, 0.314, 2.764, 0.2981, 2.825, 0.2981, 2.825, 0.314, 2.764, 0.314, 2.295, 4.204, 2.295, 4.097, 3.104, 4.097, 3.104, 4.204, 2.886, 0.2981, 2.886, -4.484, 3.695, -4.484, 3.695, 0.2981, 0.6368, 3.481, 0.738, 3.481, 0.738, 3.545, 0.6368, 3.545, 3.913, 4.097, 3.974, 4.097, 3.974, 4.204, 3.913, 4.204, -0.9125, 0.314, -0.9125, 0.2981, -0.8115, 0.2981, -0.8115, 0.314, -0.03121, 3.545, -0.1323, 3.545, -0.1323, 3.481, -0.03121, 3.481, -0.9125, 0.2981, -0.9125, -4.484, -0.8115, -4.484, -0.8115, 0.2981, 3.974, 4.097, 4.034, 4.097, 4.034, 4.204, 3.974, 4.204, 2.235, 4.097, 2.295, 4.097, 2.295, 4.204, 2.235, 4.204, 3.695, 0.2981, 3.695, -4.484, 4.503, -4.484, 4.503, 0.2981, 5.308, 0.314, 5.308, 0.33, 5.207, 0.33, 5.207, 0.314, 5.308, 5.112, 5.308, 5.128, 5.207, 5.128, 5.207, 5.112, 5.308, 0.33, 5.308, 5.112, 5.207, 5.112, 5.207, 0.33, 2.886, 0.314, 2.886, 0.2981, 3.695, 0.2981, 3.695, 0.314, 3.695, 0.314, 3.695, 0.2981, 4.503, 0.2981, 4.503, 0.314, 3.913, 4.097, 3.913, 4.204, 3.104, 4.204, 3.104, 4.097, 2.886, -4.484, 2.886, -4.5, 3.695, -4.5, 3.695, -4.484, 3.695, -4.484, 3.695, -4.5, 4.503, -4.5, 4.503, -4.484, 2.825, 0.2981, 2.825, -4.484, 2.886, -4.484, 2.886, 0.2981, 2.764, -4.484, 2.825, -4.484, 2.825, 0.2981, 2.764, 0.2981, 0.5054, 3.715, 0.5054, 3.481, 0.6368, 3.481, 0.6368, 3.715, -1.79, 4.756, -1.921, 4.756, -1.921, 3.481, -1.79, 3.481, -2.447, 3.481, -2.316, 3.481, -2.316, 4.969, -2.447, 4.969, 0.5054, 1.823, 0.5054, 1.589, 1.921, 1.589, 1.921, 1.823, -2.832, 2.206, -2.832, 1.972, -1.416, 1.972, -1.416, 2.206, 5.403, -2.997, 5.272, -2.997, 5.272, -3.23, 5.403, -3.23, 1.921, 1.823, 2.174, 1.823, 2.174, 3.47, 1.921, 3.47, 1.921, 1.823, 1.921, 1.589, 2.174, 1.589, 2.174, 1.823, -1.416, 2.206, -1.416, 1.972, -1.163, 1.972, -1.163, 2.206, -0.8698, 3.747, -1.001, 3.747, -1.001, 3.481, -0.8698, 3.481, -1.416, 2.206, -1.163, 2.206, -1.163, 3.481, -1.416, 3.481, 2.174, 1.589, 1.921, 1.589, 1.921, 0.314, 2.174, 0.314, 5.403, -3.23, 5.272, -3.23, 5.272, -4.5, 5.403, -4.5, -1.163, 0.3247, -1.416, 0.3247, -1.409, 0.314, -1.17, 0.314, -2.842, 3.481, -2.71, 3.481, -2.71, 5.127, -2.842, 5.127, -1.163, 1.972, -1.416, 1.972, -1.416, 0.3247, -1.163, 0.3247, 5.272, -2.997, 5.403, -2.997, 5.403, -1.357, 5.272, -1.357, 0.1431, 3.481, 0.2585, 3.481, 0.2585, 3.732, 0.1431, 3.732, 5.272, -1.357, 5.403, -1.357, 5.395, -1.346, 5.28, -1.346, 1.921, 3.47, 2.174, 3.47, 2.167, 3.481, 1.928, 3.481, -2.842, 5.127, -2.71, 5.127, -2.718, 5.138, -2.834, 5.138, -2.184, 3.481, -2.184, 4.968, -2.225, 4.437, -2.268, 3.94, -2.275, 3.8, -2.268, 3.818, -2.232, 4.456, -2.184, 4.968, -2.25, 4.464, -2.25, 4.464, -2.316, 4.968, -2.268, 4.456, -2.268, 4.456, -2.316, 4.968, -2.275, 4.437, -2.275, 4.437, -2.316, 4.968, -2.316, 3.481, -2.232, 4.418, -2.225, 4.278, -2.225, 4.437, -2.316, 3.481, -2.275, 4.278, -2.275, 4.437, -2.275, 4.278, -2.268, 4.418, -2.275, 4.437, -2.25, 4.41, -2.232, 4.296, -2.232, 4.418, -2.275, 4.278, -2.268, 4.296, -2.268, 4.418, -2.225, 4.118, -2.184, 3.481, -2.225, 4.278, -2.268, 4.137, -2.25, 4.251, -2.268, 4.259, -2.232, 4.296, -2.25, 4.41, -2.25, 4.304, -2.25, 4.304, -2.25, 4.41, -2.268, 4.296, -2.268, 3.978, -2.25, 4.092, -2.268, 4.1, -2.232, 4.259, -2.225, 4.118, -2.225, 4.278, -2.316, 3.481, -2.275, 4.118, -2.275, 4.278, -2.275, 4.118, -2.268, 4.259, -2.275, 4.278, -2.25, 4.251, -2.232, 4.137, -2.232, 4.259, -2.275, 4.118, -2.268, 4.137, -2.268, 4.259, -2.275, 3.959, -2.268, 4.1, -2.275, 4.118, -2.232, 4.296, -2.225, 4.278, -2.232, 4.418, -2.232, 4.137, -2.25, 4.251, -2.25, 4.145, -2.25, 4.145, -2.25, 4.251, -2.268, 4.137, -2.232, 3.94, -2.25, 3.932, -2.232, 3.818, -2.232, 4.1, -2.225, 3.959, -2.225, 4.118, -2.316, 3.481, -2.275, 3.959, -2.275, 4.118, -2.275, 3.8, -2.268, 3.94, -2.275, 3.959, -2.25, 4.092, -2.232, 3.978, -2.232, 4.1, -2.275, 3.959, -2.268, 3.978, -2.268, 4.1, -2.225, 3.959, -2.184, 3.481, -2.225, 4.118, -2.232, 4.137, -2.225, 4.118, -2.232, 4.259, -2.232, 3.978, -2.25, 4.092, -2.25, 3.986, -2.25, 3.986, -2.25, 4.092, -2.268, 3.978, -2.184, 4.968, -2.316, 4.968, -2.25, 4.464, -2.232, 3.94, -2.225, 3.8, -2.225, 3.959, -2.316, 3.481, -2.275, 3.8, -2.275, 3.959, -2.268, 4.296, -2.25, 4.41, -2.268, 4.418, -2.225, 3.8, -2.184, 3.481, -2.225, 3.959, -2.225, 4.278, -2.184, 3.481, -2.225, 4.437, -2.225, 3.8, -2.232, 3.94, -2.232, 3.818, -2.232, 3.818, -2.25, 3.932, -2.25, 3.826, -2.25, 3.826, -2.25, 3.932, -2.268, 3.818, -2.25, 3.932, -2.268, 3.94, -2.268, 3.818, -2.232, 4.456, -2.225, 4.437, -2.184, 4.968, -2.184, 3.481, -2.225, 3.8, -2.232, 3.781, -2.268, 3.781, -2.275, 3.8, -2.316, 3.481, -2.184, 3.481, -2.232, 3.781, -2.25, 3.773, -2.25, 3.773, -2.268, 3.781, -2.316, 3.481, -2.184, 3.481, -2.25, 3.773, -2.316, 3.481, -2.232, 3.978, -2.225, 3.959, -2.232, 4.1, 1.542, 3.587, 1.524, 3.587, 1.524, 3.481, 1.542, 3.481, 1.31, 3.481, 1.328, 3.481, 1.328, 3.587, 1.31, 3.587, 1.221, 3.481, 1.238, 3.481, 1.238, 3.587, 1.221, 3.587, 1.56, 3.587, 1.542, 3.587, 1.542, 3.481, 1.56, 3.481, 1.65, 3.587, 1.632, 3.587, 1.632, 3.481, 1.65, 3.481, 1.203, 3.481, 1.221, 3.481, 1.221, 3.587, 1.203, 3.587, 0.7558, 3.481, 0.7737, 3.482, 0.7737, 3.587, 0.7558, 3.587, 1.667, 3.587, 1.65, 3.587, 1.65, 3.481, 1.667, 3.481, 1.435, 3.481, 1.453, 3.481, 1.453, 3.587, 1.435, 3.587, 0.738, 3.482, 0.7558, 3.481, 0.7558, 3.587, 0.738, 3.587, 0.9346, 3.481, 0.9525, 3.482, 0.9525, 3.587, 0.9346, 3.587, 1.417, 3.481, 1.435, 3.481, 1.435, 3.587, 1.417, 3.587, 2.079, 3.587, 2.061, 3.587, 2.061, 3.481, 2.079, 3.481, 0.9167, 3.482, 0.9346, 3.481, 0.9346, 3.587, 0.9167, 3.587, 1.042, 3.481, 1.06, 3.482, 1.06, 3.587, 1.042, 3.587, 2.096, 3.587, 2.079, 3.587, 2.079, 3.481, 2.096, 3.481, 1.9, 3.587, 1.882, 3.587, 1.882, 3.481, 1.9, 3.481, 1.024, 3.482, 1.042, 3.481, 1.042, 3.587, 1.024, 3.587, 1.078, 3.481, 1.095, 3.481, 1.095, 3.587, 1.078, 3.587, 1.918, 3.587, 1.9, 3.587, 1.9, 3.481, 1.918, 3.481, 2.043, 3.587, 2.025, 3.587, 2.025, 3.481, 2.043, 3.481, 1.06, 3.481, 1.078, 3.481, 1.078, 3.587, 1.06, 3.587, 1.328, 3.481, 1.346, 3.481, 1.346, 3.587, 1.328, 3.587, 2.061, 3.587, 2.043, 3.587, 2.043, 3.481, 2.061, 3.481, 1.936, 3.481, 1.953, 3.481, 1.953, 3.587, 1.936, 3.587, 1.131, 3.481, 1.149, 3.481, 1.149, 3.587, 1.131, 3.587, 1.918, 3.481, 1.936, 3.481, 1.936, 3.587, 1.918, 3.587, 1.614, 3.587, 1.596, 3.587, 1.596, 3.481, 1.614, 3.481, 0.8988, 3.481, 0.9167, 3.482, 0.9167, 3.587, 0.8988, 3.587, 1.632, 3.587, 1.614, 3.587, 1.614, 3.481, 1.632, 3.481, 0.881, 3.482, 0.8988, 3.481, 0.8988, 3.587, 0.881, 3.587, 0.8631, 3.481, 0.881, 3.482, 0.881, 3.587, 0.8631, 3.587, 1.971, 3.587, 1.953, 3.587, 1.953, 3.481, 1.971, 3.481, 0.8452, 3.482, 0.8631, 3.481, 0.8631, 3.587, 0.8452, 3.587, 1.989, 3.587, 1.971, 3.587, 1.971, 3.481, 1.989, 3.481, 1.721, 3.587, 1.703, 3.587, 1.703, 3.481, 1.721, 3.481, 1.399, 3.481, 1.417, 3.481, 1.417, 3.587, 1.399, 3.587, 1.739, 3.587, 1.721, 3.587, 1.721, 3.481, 1.739, 3.481, 1.381, 3.481, 1.399, 3.481, 1.399, 3.587, 1.381, 3.587, 1.149, 3.481, 1.167, 3.481, 1.167, 3.587, 1.149, 3.587, 1.788, 3.636, 1.775, 3.622, 1.775, 3.602, 1.788, 3.587, 1.808, 3.587, 1.821, 3.602, 1.821, 3.622, 1.808, 3.636, 1.711, 3.636, 1.692, 3.636, 1.678, 3.622, 1.678, 3.602, 1.692, 3.587, 1.711, 3.587, 1.725, 3.602, 1.725, 3.622, 1.596, 3.622, 1.582, 3.636, 1.563, 3.636, 1.549, 3.622, 1.549, 3.602, 1.563, 3.587, 1.582, 3.587, 1.596, 3.602, 1.678, 3.622, 1.665, 3.636, 1.645, 3.636, 1.632, 3.622, 1.632, 3.602, 1.645, 3.587, 1.665, 3.587, 1.678, 3.602, 2.072, 3.622, 2.058, 3.636, 2.039, 3.636, 2.025, 3.622, 2.025, 3.602, 2.039, 3.587, 2.058, 3.587, 2.072, 3.602, 4.837, -1.168, 4.836, -1.162, 4.817, -1.168, 4.817, -1.168, -4.5, -4.5, -4.5, -4.5, -4.5, -4.5, -4.5, -4.5, 4.968, -4.34, 4.976, -4.389, 5.101, -4.347, 5.1, -4.34, -0.7384, 3.672, -0.7181, 3.672, -0.7181, 3.693, -0.7384, 3.693, 4.904, 3.646, 4.904, 3.646, 4.885, 3.652, 4.884, 3.646, 5.036, 3.646, 5.036, 3.653, 4.911, 3.695, 4.904, 3.646, -0.7384, 3.481, -0.7181, 3.481, -0.7181, 3.502, -0.7384, 3.502, -0.7384, 3.502, -0.7181, 3.502, -0.7181, 3.672, -0.7384, 3.672, -0.8698, 3.481, -0.7384, 3.481, -0.7384, 3.502, -0.8698, 3.502, -0.8698, 3.672, -0.7384, 3.672, -0.7384, 3.693, -0.8698, 3.693, 5.1, -4.34, 5.12, -1.009, 4.989, -1.008, 4.968, -4.34, 4.216, 3.644, 4.216, 0.314, 4.237, 0.314, 4.237, 3.644, 4.817, -1.168, 4.817, -4.5, 4.837, -4.5, 4.837, -1.168, 4.837, -1.168, 4.837, -4.5, 4.968, -4.5, 4.968, -1.168, 4.665, -4.482, 4.665, -1.164, 4.503, -1.164, 4.503, -4.482, 5.46, 0.4484, 5.46, 3.766, 5.439, 3.766, 5.439, 0.4484, 4.752, 3.646, 4.752, 0.314, 4.884, 0.314, 4.884, 3.646, 5.48, 0.4484, 5.48, 3.766, 5.46, 3.766, 5.46, 0.4484, 4.034, 3.644, 4.034, 0.314, 4.055, 0.314, 4.055, 3.644, 4.055, 3.644, 4.055, 0.314, 4.216, 0.314, 4.216, 3.644, 4.904, 3.646, 4.924, 0.314, 5.056, 0.3149, 5.036, 3.646, 4.884, 3.646, 4.884, 0.314, 4.904, 0.314, 4.904, 3.646, 4.885, 3.652, 4.888, 3.658, 4.781, 3.739, 4.76, 3.695, -4.5, -4.5, -4.5, -4.5, -4.5, -4.5, -4.5, -4.5, 4.503, -4.489, 4.503, -4.495, 4.665, -4.495, 4.665, -4.489, 4.836, -1.162, 4.833, -1.156, 4.817, -1.168, 4.817, -1.168, 4.904, 3.646, 4.904, 3.646, 4.888, 3.658, 4.885, 3.652, 4.968, -1.168, 4.961, -1.119, 4.836, -1.162, 4.837, -1.168, 4.503, -4.482, 4.503, -4.489, 4.665, -4.489, 4.665, -4.482, 5.439, 0.4484, 5.439, 0.3986, 5.46, 0.3986, 5.46, 0.4484, 4.884, 3.646, 4.885, 3.652, 4.76, 3.695, 4.752, 3.646, 5.46, 0.4484, 5.46, 0.3986, 5.48, 0.3986, 5.48, 0.4484, -4.5, -4.5, -4.5, -4.5, -4.5, -4.5, -4.5, -4.5, -4.5, -4.5, -4.5, -4.5, -4.5, -4.5, -4.5, -4.5, -1.456, 3.693, -1.456, 3.693, -1.456, 3.672, -1.456, 3.672, 4.503, -4.495, 4.503, -4.5, 4.665, -4.5, 4.665, -4.495, 4.833, -1.156, 4.829, -1.151, 4.817, -1.168, 4.817, -1.168, 4.904, 3.646, 4.904, 3.646, 4.892, 3.663, 4.888, 3.658, 4.997, -4.433, 5.03, -4.469, 5.108, -4.358, 5.104, -4.353, 4.961, -1.119, 4.939, -1.075, 4.833, -1.156, 4.836, -1.162, -4.5, -4.5, -4.5, -4.5, -4.5, -4.5, -4.5, -4.5, 5.439, 0.3986, 5.439, 0.3523, 5.46, 0.3523, 5.46, 0.3986, 5.036, 3.653, 5.039, 3.659, 4.932, 3.739, 4.911, 3.695, 5.46, 0.3986, 5.46, 0.3523, 5.48, 0.3523, 5.48, 0.3986, -4.5, -4.5, -4.5, -4.5, -4.5, -4.5, -4.5, -4.5, 4.976, -4.389, 4.997, -4.433, 5.104, -4.353, 5.101, -4.347, 2.162, 3.481, 2.168, 3.481, 2.168, 3.651, 2.162, 3.651, 4.829, -1.151, 4.823, -1.148, 4.817, -1.168, 4.817, -1.168, 4.904, 3.646, 4.904, 3.646, 4.898, 3.666, 4.892, 3.663, 5.03, -4.469, 5.072, -4.492, 5.114, -4.361, 5.108, -4.358, -4.5, -4.5, -4.5, -4.5, -4.5, -4.5, -4.5, -4.5, 4.888, 3.658, 4.892, 3.663, 4.815, 3.775, 4.781, 3.739, 4.939, -1.075, 4.906, -1.039, 4.829, -1.151, 4.833, -1.156, -1.456, 3.502, -1.456, 3.502, -1.456, 3.481, -1.456, 3.481, 5.439, 0.3523, 5.439, 0.314, 5.46, 0.314, 5.46, 0.3523, 5.039, 3.659, 5.044, 3.664, 4.966, 3.775, 4.932, 3.739, 5.46, 0.3523, 5.46, 0.314, 5.48, 0.314, 5.48, 0.3523, -1.456, 3.672, -1.456, 3.672, -1.456, 3.502, -1.456, 3.502, 2.168, 3.481, 2.174, 3.481, 2.174, 3.651, 2.168, 3.651, 4.823, -1.148, 4.817, -1.147, 4.817, -1.168, 4.817, -1.168, 4.904, 3.646, 4.904, 3.646, 4.904, 3.667, 4.898, 3.666, 5.072, -4.492, 5.119, -4.5, 5.12, -4.362, 5.114, -4.361, -0.4149, 3.672, -0.4149, 3.672, -0.4149, 3.502, -0.4149, 3.502, -4.5, -4.5, -4.5, -4.5, -4.5, -4.5, -4.5, -4.5, 4.892, 3.663, 4.898, 3.666, 4.857, 3.797, 4.815, 3.775, 4.906, -1.039, 4.864, -1.017, 4.823, -1.148, 4.829, -1.151, -4.5, -4.5, -4.5, -4.5, -4.5, -4.5, -4.5, -4.5, 1.612, 3.682, 1.612, 3.637, 1.632, 3.637, 1.632, 3.682, 5.044, 3.664, 5.049, 3.667, 5.008, 3.798, 4.966, 3.775, 1.94, 3.682, 1.94, 3.637, 1.96, 3.637, 1.96, 3.682, -0.4351, 3.502, -0.4351, 3.481, -0.4149, 3.481, -0.4149, 3.502, -0.4351, 3.693, -0.4351, 3.672, -0.4149, 3.672, -0.4149, 3.693, -0.4351, 3.672, -0.4351, 3.502, -0.4149, 3.502, -0.4149, 3.672, -0.5665, 3.693, -0.5665, 3.672, -0.4351, 3.672, -0.4351, 3.693, -0.5665, 3.502, -0.5665, 3.481, -0.4351, 3.481, -0.4351, 3.502, -0.4149, 3.693, -0.4149, 3.693, -0.4149, 3.672, -0.4149, 3.672, 4.898, 3.666, 4.904, 3.667, 4.904, 3.805, 4.857, 3.797, 4.864, -1.017, 4.817, -1.009, 4.817, -1.147, 4.823, -1.148, -0.4149, 3.502, -0.4149, 3.502, -0.4149, 3.481, -0.4149, 3.481, 1.612, 3.637, 1.612, 3.587, 1.632, 3.587, 1.632, 3.637, 5.049, 3.667, 5.056, 3.668, 5.055, 3.806, 5.008, 3.798, 1.94, 3.637, 1.94, 3.587, 1.96, 3.587, 1.96, 3.637, 0.1431, 3.481, 0.1431, 3.651, 0.01215, 3.651, 0.01215, 3.481, 4.732, 3.646, 4.752, 3.646, 4.752, 3.646, 4.733, 3.652, -4.5, -4.5, -4.5, -4.5, -4.5, -4.5, -4.5, -4.5, 5.12, -1.169, 5.251, -1.168, 5.252, -1.161, 5.127, -1.119, -0.5867, 3.502, -0.5867, 3.481, -0.5665, 3.481, -0.5665, 3.502, 4.665, -1.168, 4.685, -1.168, 4.684, -1.162, 4.665, -1.168, 5.187, 0.4736, 5.056, 0.4744, 5.063, 0.4251, 5.188, 0.467, -0.5867, 3.693, -0.5867, 3.672, -0.5665, 3.672, -0.5665, 3.693, -0.5867, 3.672, -0.5867, 3.502, -0.5665, 3.502, -0.5665, 3.672, -0.7181, 3.693, -0.7181, 3.672, -0.5867, 3.672, -0.5867, 3.693, -0.7181, 3.502, -0.7181, 3.481, -0.5867, 3.481, -0.5867, 3.502, 5.251, -1.168, 5.12, -1.169, 5.14, -4.5, 5.272, -4.499, 4.257, 3.644, 4.237, 3.644, 4.237, 0.314, 4.257, 0.314, 4.752, 3.646, 4.732, 3.646, 4.732, 0.314, 4.752, 0.314, 4.732, 3.646, 4.601, 3.646, 4.601, 0.314, 4.732, 0.314, 4.439, 0.3319, 4.601, 0.3319, 4.601, 3.65, 4.439, 3.65, 5.474, -4.366, 5.495, -4.366, 5.495, -1.048, 5.474, -1.048, 4.817, -1.168, 4.685, -1.168, 4.685, -4.5, 4.817, -4.5, 5.48, 0.4484, 5.5, 0.4484, 5.5, 3.766, 5.48, 3.766, 4.439, 3.644, 4.419, 3.644, 4.419, 0.314, 4.439, 0.314, 4.419, 3.644, 4.257, 3.644, 4.257, 0.314, 4.419, 0.314, 5.056, 0.4744, 5.187, 0.4736, 5.207, 3.805, 5.076, 3.806, 4.685, -1.168, 4.665, -1.168, 4.665, -4.5, 4.685, -4.5, 4.684, -1.162, 4.809, -1.119, 4.788, -1.075, 4.681, -1.156, -4.5, -4.5, -4.5, -4.5, -4.5, -4.5, -4.5, -4.5, 4.601, 0.3253, 4.439, 0.3253, 4.439, 0.3191, 4.601, 0.3191, 4.733, 3.652, 4.752, 3.646, 4.752, 3.646, 4.736, 3.658, 4.665, -1.168, 4.684, -1.162, 4.681, -1.156, 4.665, -1.168, 4.601, 3.646, 4.732, 3.646, 4.733, 3.652, 4.608, 3.695, 4.601, 0.3319, 4.439, 0.3319, 4.439, 0.3253, 4.601, 0.3253, 5.495, -4.366, 5.474, -4.366, 5.474, -4.415, 5.495, -4.415, 4.685, -1.168, 4.817, -1.168, 4.809, -1.119, 4.684, -1.162, 5.5, 0.4484, 5.48, 0.4484, 5.48, 0.3986, 5.5, 0.3986, -4.5, -4.5, -4.5, -4.5, -4.5, -4.5, -4.5, -4.5, -4.5, -4.5, -4.5, -4.5, -4.5, -4.5, -4.5, -4.5, -1.456, 3.481, -1.456, 3.502, -1.456, 3.502, -1.456, 3.481, 4.601, 0.3191, 4.439, 0.3191, 4.439, 0.314, 4.601, 0.314, 4.736, 3.658, 4.752, 3.646, 4.752, 3.646, 4.741, 3.663, 4.665, -1.168, 4.681, -1.156, 4.677, -1.151, 4.665, -1.168, 5.148, -1.075, 5.255, -1.155, 5.26, -1.15, 5.182, -1.039, 4.608, 3.695, 4.733, 3.652, 4.736, 3.658, 4.63, 3.739, -4.5, -4.5, -4.5, -4.5, -4.5, -4.5, -4.5, -4.5, 5.495, -4.415, 5.474, -4.415, 5.474, -4.462, 5.495, -4.462, 5.188, 0.467, 5.063, 0.4251, 5.084, 0.3806, 5.191, 0.461, 5.5, 0.3986, 5.48, 0.3986, 5.48, 0.3523, 5.5, 0.3523, -4.5, -4.5, -4.5, -4.5, -4.5, -4.5, -4.5, -4.5, 5.127, -1.119, 5.252, -1.161, 5.255, -1.155, 5.148, -1.075, 2.132, 3.651, 2.132, 3.481, 2.138, 3.481, 2.138, 3.651, 4.741, 3.663, 4.752, 3.646, 4.752, 3.646, 4.746, 3.666, 4.665, -1.168, 4.677, -1.151, 4.671, -1.148, 4.665, -1.168, 5.182, -1.039, 5.26, -1.15, 5.265, -1.147, 5.224, -1.016, -4.5, -4.5, -4.5, -4.5, -4.5, -4.5, -4.5, -4.5, 4.681, -1.156, 4.788, -1.075, 4.754, -1.039, 4.677, -1.151, 4.63, 3.739, 4.736, 3.658, 4.741, 3.663, 4.663, 3.775, -1.456, 3.672, -1.456, 3.693, -1.456, 3.693, -1.456, 3.672, 5.495, -4.462, 5.474, -4.462, 5.474, -4.5, 5.495, -4.5, 5.191, 0.461, 5.084, 0.3806, 5.117, 0.3451, 5.195, 0.4563, 5.5, 0.3523, 5.48, 0.3523, 5.48, 0.314, 5.5, 0.314, -1.456, 3.502, -1.456, 3.672, -1.456, 3.672, -1.456, 3.502, 2.138, 3.651, 2.138, 3.481, 2.144, 3.481, 2.144, 3.651, 4.746, 3.666, 4.752, 3.646, 4.752, 3.646, 4.752, 3.667, 4.665, -1.168, 4.671, -1.148, 4.665, -1.147, 4.665, -1.168, 5.224, -1.016, 5.265, -1.147, 5.272, -1.146, 5.271, -1.008, -0.2632, 3.502, -0.2632, 3.672, -0.2632, 3.672, -0.2632, 3.502, -4.5, -4.5, -4.5, -4.5, -4.5, -4.5, -4.5, -4.5, 4.677, -1.151, 4.754, -1.039, 4.712, -1.017, 4.671, -1.148, 4.663, 3.775, 4.741, 3.663, 4.746, 3.666, 4.706, 3.797, -4.5, -4.5, -4.5, -4.5, -4.5, -4.5, -4.5, -4.5, 1.545, 3.682, 1.524, 3.682, 1.524, 3.637, 1.545, 3.637, 5.195, 0.4563, 5.117, 0.3451, 5.16, 0.3221, 5.201, 0.4533, 1.846, 3.682, 1.826, 3.682, 1.826, 3.637, 1.846, 3.637, -0.2835, 3.672, -0.2632, 3.672, -0.2632, 3.693, -0.2835, 3.693, -0.2835, 3.481, -0.2632, 3.481, -0.2632, 3.502, -0.2835, 3.502, -0.2835, 3.502, -0.2632, 3.502, -0.2632, 3.672, -0.2835, 3.672, -0.4149, 3.481, -0.2835, 3.481, -0.2835, 3.502, -0.4149, 3.502, -0.4149, 3.672, -0.2835, 3.672, -0.2835, 3.693, -0.4149, 3.693, -0.2632, 3.481, -0.2632, 3.502, -0.2632, 3.502, -0.2632, 3.481, 4.671, -1.148, 4.712, -1.017, 4.665, -1.009, 4.665, -1.147, 4.706, 3.797, 4.746, 3.666, 4.752, 3.667, 4.752, 3.805, -0.2632, 3.672, -0.2632, 3.693, -0.2632, 3.693, -0.2632, 3.672, 1.545, 3.637, 1.524, 3.637, 1.524, 3.587, 1.545, 3.587, 5.201, 0.4533, 5.16, 0.3221, 5.206, 0.314, 5.207, 0.4522, 1.846, 3.637, 1.826, 3.637, 1.826, 3.587, 1.846, 3.587, -0.1323, 3.651, -0.2632, 3.651, -0.2632, 3.481, -0.1323, 3.481, -1.466, 3.746, -1.628, 3.746, -1.628, 3.481, -1.466, 3.481, -1.163, 3.481, -1.163, 3.745, -1.325, 3.745, -1.325, 3.481, -3.489, 5.5, -3.489, 3.481, -3.327, 3.481, -3.327, 5.5, -3.003, 3.481, -3.003, 5.499, -3.165, 5.499, -3.165, 3.481, -3.994, 5.5, -3.994, 3.481, -3.742, 3.481, -3.742, 5.5, -3.994, 3.481, -3.994, 5.5, -4.247, 5.5, -4.247, 3.481, -1.79, 3.746, -1.79, 3.481, -1.628, 3.481, -1.628, 3.746, -1.163, 3.481, -1.001, 3.481, -1.001, 3.745, -1.163, 3.745, -3.165, 5.5, -3.327, 5.5, -3.327, 3.481, -3.165, 3.481, -3.003, 3.481, -2.842, 3.481, -2.842, 5.499, -3.003, 5.499, -4.5, 3.481, -4.247, 3.481, -4.247, 5.5, -4.5, 5.5, -3.489, 5.5, -3.742, 5.5, -3.742, 3.481, -3.489, 3.481, 0.5054, 3.715, 0.3739, 3.715, 0.3739, 3.481, 0.5054, 3.481, -2.053, 4.756, -2.053, 3.481, -1.921, 3.481, -1.921, 4.756, -2.447, 3.481, -2.447, 4.969, -2.579, 4.969, -2.579, 3.481, -4.5, 1.972, -3.084, 1.972, -3.084, 2.206, -4.5, 2.206, -1.163, 1.589, 0.2526, 1.589, 0.2526, 1.823, -1.163, 1.823, 5.308, 1.817, 5.308, 1.584, 5.439, 1.584, 5.439, 1.817, -3.084, 1.972, -3.084, 0.3247, -2.832, 0.3247, -2.832, 1.972, -3.084, 1.972, -2.832, 1.972, -2.832, 2.206, -3.084, 2.206, 0.2526, 1.589, 0.5054, 1.589, 0.5054, 1.823, 0.2526, 1.823, -1.456, 3.747, -1.456, 3.481, -1.325, 3.481, -1.325, 3.747, 0.2526, 1.589, 0.2526, 0.314, 0.5054, 0.314, 0.5054, 1.589, -2.832, 2.206, -2.832, 3.481, -3.084, 3.481, -3.084, 2.206, 5.308, 1.584, 5.308, 0.314, 5.439, 0.314, 5.439, 1.584, 0.5054, 3.47, 0.4983, 3.481, 0.2597, 3.481, 0.2526, 3.47, -2.579, 3.481, -2.579, 5.127, -2.71, 5.127, -2.71, 3.481, 0.5054, 1.823, 0.5054, 3.47, 0.2526, 3.47, 0.2526, 1.823, 5.439, 1.817, 5.439, 3.457, 5.308, 3.457, 5.308, 1.817, 0.3739, 3.481, 0.3739, 3.732, 0.2585, 3.732, 0.2585, 3.481, 5.439, 3.457, 5.431, 3.469, 5.316, 3.469, 5.308, 3.457, -3.084, 0.3247, -3.077, 0.314, -2.839, 0.314, -2.832, 0.3247, -2.579, 5.127, -2.587, 5.138, -2.702, 5.138, -2.71, 5.127, -2.184, 3.481, -2.144, 4.437, -2.184, 4.968, -2.101, 3.94, -2.101, 3.818, -2.093, 3.8, -2.137, 4.456, -2.119, 4.464, -2.184, 4.968, -2.119, 4.464, -2.101, 4.456, -2.053, 4.968, -2.101, 4.456, -2.093, 4.437, -2.053, 4.968, -2.093, 4.437, -2.053, 3.481, -2.053, 4.968, -2.137, 4.418, -2.144, 4.437, -2.144, 4.278, -2.053, 3.481, -2.093, 4.437, -2.093, 4.278, -2.093, 4.278, -2.093, 4.437, -2.101, 4.418, -2.119, 4.41, -2.137, 4.418, -2.137, 4.296, -2.093, 4.278, -2.101, 4.418, -2.101, 4.296, -2.144, 4.118, -2.144, 4.278, -2.184, 3.481, -2.101, 4.137, -2.101, 4.259, -2.119, 4.251, -2.137, 4.296, -2.119, 4.304, -2.119, 4.41, -2.119, 4.304, -2.101, 4.296, -2.119, 4.41, -2.101, 3.978, -2.101, 4.1, -2.119, 4.092, -2.137, 4.259, -2.144, 4.278, -2.144, 4.118, -2.053, 3.481, -2.093, 4.278, -2.093, 4.118, -2.093, 4.118, -2.093, 4.278, -2.101, 4.259, -2.119, 4.251, -2.137, 4.259, -2.137, 4.137, -2.093, 4.118, -2.101, 4.259, -2.101, 4.137, -2.093, 3.959, -2.093, 4.118, -2.101, 4.1, -2.137, 4.296, -2.137, 4.418, -2.144, 4.278, -2.137, 4.137, -2.119, 4.145, -2.119, 4.251, -2.119, 4.145, -2.101, 4.137, -2.119, 4.251, -2.137, 3.94, -2.137, 3.818, -2.119, 3.932, -2.137, 4.1, -2.144, 4.118, -2.144, 3.959, -2.053, 3.481, -2.093, 4.118, -2.093, 3.959, -2.093, 3.8, -2.093, 3.959, -2.101, 3.94, -2.119, 4.092, -2.137, 4.1, -2.137, 3.978, -2.093, 3.959, -2.101, 4.1, -2.101, 3.978, -2.144, 3.959, -2.144, 4.118, -2.184, 3.481, -2.137, 4.137, -2.137, 4.259, -2.144, 4.118, -2.137, 3.978, -2.119, 3.986, -2.119, 4.092, -2.119, 3.986, -2.101, 3.978, -2.119, 4.092, -2.184, 4.968, -2.119, 4.464, -2.053, 4.968, -2.137, 3.94, -2.144, 3.959, -2.144, 3.8, -2.053, 3.481, -2.093, 3.959, -2.093, 3.8, -2.101, 4.296, -2.101, 4.418, -2.119, 4.41, -2.144, 3.8, -2.144, 3.959, -2.184, 3.481, -2.144, 4.278, -2.144, 4.437, -2.184, 3.481, -2.144, 3.8, -2.137, 3.818, -2.137, 3.94, -2.137, 3.818, -2.119, 3.826, -2.119, 3.932, -2.119, 3.826, -2.101, 3.818, -2.119, 3.932, -2.119, 3.932, -2.101, 3.818, -2.101, 3.94, -2.137, 4.456, -2.184, 4.968, -2.144, 4.437, -2.184, 3.481, -2.137, 3.781, -2.144, 3.8, -2.101, 3.781, -2.053, 3.481, -2.093, 3.8, -2.184, 3.481, -2.119, 3.773, -2.137, 3.781, -2.119, 3.773, -2.053, 3.481, -2.101, 3.781, -2.184, 3.481, -2.053, 3.481, -2.119, 3.773, -2.137, 3.978, -2.137, 4.1, -2.144, 3.959, 1.471, 3.587, 1.471, 3.481, 1.489, 3.481, 1.489, 3.587, 1.203, 3.481, 1.203, 3.587, 1.185, 3.587, 1.185, 3.481, 1.256, 3.481, 1.256, 3.587, 1.238, 3.587, 1.238, 3.481, 1.453, 3.587, 1.453, 3.481, 1.471, 3.481, 1.471, 3.587, 1.793, 3.587, 1.793, 3.481, 1.81, 3.481, 1.81, 3.587, 1.274, 3.481, 1.274, 3.587, 1.256, 3.587, 1.256, 3.481, 0.8273, 3.481, 0.8273, 3.587, 0.8095, 3.587, 0.8095, 3.482, 1.775, 3.587, 1.775, 3.481, 1.793, 3.481, 1.793, 3.587, 1.507, 3.587, 1.507, 3.481, 1.524, 3.481, 1.524, 3.587, 0.8452, 3.482, 0.8452, 3.587, 0.8273, 3.587, 0.8273, 3.481, 0.7916, 3.481, 0.7916, 3.587, 0.7737, 3.587, 0.7737, 3.482, 1.489, 3.587, 1.489, 3.481, 1.507, 3.481, 1.507, 3.587, 2.007, 3.587, 2.007, 3.481, 2.025, 3.481, 2.025, 3.587, 0.8095, 3.482, 0.8095, 3.587, 0.7916, 3.587, 0.7916, 3.481, 1.006, 3.481, 1.006, 3.587, 0.9882, 3.587, 0.9882, 3.482, 1.989, 3.587, 1.989, 3.481, 2.007, 3.481, 2.007, 3.587, 1.685, 3.481, 1.685, 3.587, 1.667, 3.587, 1.667, 3.481, 1.024, 3.482, 1.024, 3.587, 1.006, 3.587, 1.006, 3.481, 1.113, 3.481, 1.113, 3.587, 1.095, 3.587, 1.095, 3.481, 1.703, 3.481, 1.703, 3.587, 1.685, 3.587, 1.685, 3.481, 2.114, 3.481, 2.114, 3.587, 2.096, 3.587, 2.096, 3.481, 1.131, 3.481, 1.131, 3.587, 1.113, 3.587, 1.113, 3.481, 1.185, 3.481, 1.185, 3.587, 1.167, 3.587, 1.167, 3.481, 2.132, 3.481, 2.132, 3.587, 2.114, 3.587, 2.114, 3.481, 1.864, 3.587, 1.864, 3.481, 1.882, 3.481, 1.882, 3.587, 1.31, 3.481, 1.31, 3.587, 1.292, 3.587, 1.292, 3.481, 1.846, 3.587, 1.846, 3.481, 1.864, 3.481, 1.864, 3.587, 1.578, 3.587, 1.578, 3.481, 1.596, 3.481, 1.596, 3.587, -0.005727, 3.481, -0.005727, 3.587, -0.0236, 3.587, -0.0236, 3.482, 1.56, 3.587, 1.56, 3.481, 1.578, 3.481, 1.578, 3.587, 0.01215, 3.482, 0.01215, 3.587, -0.005727, 3.587, -0.005727, 3.481, 0.9703, 3.481, 0.9703, 3.587, 0.9525, 3.587, 0.9525, 3.482, 1.828, 3.481, 1.828, 3.587, 1.81, 3.587, 1.81, 3.481, 0.9882, 3.482, 0.9882, 3.587, 0.9703, 3.587, 0.9703, 3.481, 1.846, 3.481, 1.846, 3.587, 1.828, 3.587, 1.828, 3.481, 1.757, 3.481, 1.757, 3.587, 1.739, 3.587, 1.739, 3.481, 1.364, 3.481, 1.364, 3.587, 1.346, 3.587, 1.346, 3.481, 1.775, 3.481, 1.775, 3.587, 1.757, 3.587, 1.757, 3.481, 1.381, 3.481, 1.381, 3.587, 1.364, 3.587, 1.364, 3.481, 1.292, 3.481, 1.292, 3.587, 1.274, 3.587, 1.274, 3.481, 1.742, 3.587, 1.761, 3.587, 1.775, 3.602, 1.775, 3.622, 1.761, 3.636, 1.742, 3.636, 1.728, 3.622, 1.728, 3.602, 1.879, 3.587, 1.893, 3.602, 1.893, 3.622, 1.879, 3.636, 1.86, 3.636, 1.846, 3.622, 1.846, 3.602, 1.86, 3.587, 1.511, 3.636, 1.491, 3.636, 1.478, 3.622, 1.478, 3.602, 1.491, 3.587, 1.511, 3.587, 1.524, 3.602, 1.524, 3.622, 1.464, 3.622, 1.45, 3.636, 1.431, 3.636, 1.417, 3.622, 1.417, 3.602, 1.431, 3.587, 1.45, 3.587, 1.464, 3.602, 1.94, 3.602, 1.94, 3.622, 1.926, 3.636, 1.907, 3.636, 1.893, 3.622, 1.893, 3.602, 1.907, 3.587, 1.926, 3.587])
me_plane.materials.append(mat_tabletop)
me_plane.materials.append(mat_blackmetal)
me_plane.materials.append(mat_shiny_metal)
me_plane.use_remesh_preserve_volume = False
me_plane.use_remesh_preserve_attributes = False
me_plane.use_mirror_vertex_groups = False
me_plane.update()

# ---- objects
ob_plane = bpy.data.objects.new('Plane', me_plane)

# ---- transforms, parenting, visibility, modifiers, constraints
ob_plane.location = (0.0, 0.0, 0.0)
ob_plane.lineart.crease_threshold = 0.0

# ---- collection membership
col_collection_1.objects.link(ob_plane)

# ---- scene / render settings (as saved in the file)
scene.frame_start = 1; scene.frame_end = 250; scene.frame_set(1)
scene.render.engine = 'BLENDER_EEVEE_NEXT'
scene.render.resolution_percentage = 50
scene.render.dither_intensity = 0.0
scene.cycles.use_denoising = False
scene.cycles.samples = 128
scene.cycles.sampling_pattern = 'TABULATED_SOBOL'
scene.cycles.light_sampling_threshold = 0.0
scene.cycles.use_adaptive_sampling = False
scene.cycles.use_light_tree = False
scene.cycles.blur_glossy = 0.0
scene.cycles.sample_clamp_indirect = 0.0
scene.view_settings.view_transform = 'Standard'
bpy.context.view_layer.update()

# ---- added for rendering (the .blend has no active camera and no usable light): camera, sun
cam_auto = bpy.data.cameras.new('AutoCamera')
cam_auto.lens = 50.0
cam_auto.sensor_width = 36.0
cam_auto.clip_end = 1000.0
ob_auto_camera = bpy.data.objects.new('AutoCamera', cam_auto)
scene.collection.objects.link(ob_auto_camera)
ob_auto_camera.location = (1.24741, -1.50289, 1.33743)
ob_auto_camera.rotation_euler = (1.09748, -7.21219e-08, 0.694738)
scene.camera = ob_auto_camera
light_auto_sun = bpy.data.lights.new('AutoSun', 'SUN')
light_auto_sun.energy = 3.0
light_auto_sun.angle = 0.0523599
ob_auto_sun = bpy.data.objects.new('AutoSun', light_auto_sun)
scene.collection.objects.link(ob_auto_sun)
ob_auto_sun.rotation_euler = (0.872665, 0.174533, 0.523599)
bpy.context.view_layer.update()

